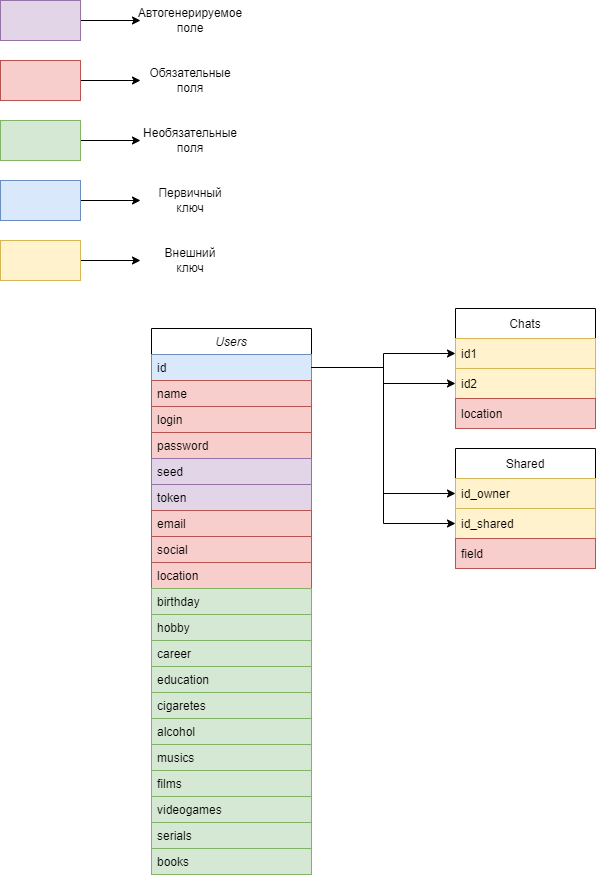

The diagram above was exported from draw.io. Its source (the exported page's mxGraphModel, read from the mxfile embedded in the PNG):
<mxGraphModel dx="1422" dy="857" grid="1" gridSize="10" guides="1" tooltips="1" connect="1" arrows="1" fold="1" page="1" pageScale="1" pageWidth="291" pageHeight="413" background="#ffffff" math="0" shadow="0">
  <root>
    <mxCell id="WIyWlLk6GJQsqaUBKTNV-0" />
    <mxCell id="WIyWlLk6GJQsqaUBKTNV-1" parent="WIyWlLk6GJQsqaUBKTNV-0" />
    <mxCell id="zkfFHV4jXpPFQw0GAbJ--0" value="Users" style="swimlane;fontStyle=2;align=center;verticalAlign=top;childLayout=stackLayout;horizontal=1;startSize=26;horizontalStack=0;resizeParent=1;resizeLast=0;collapsible=1;marginBottom=0;rounded=0;shadow=0;strokeWidth=1;" parent="WIyWlLk6GJQsqaUBKTNV-1" vertex="1">
      <mxGeometry x="290" y="511" width="160" height="546" as="geometry">
        <mxRectangle x="230" y="140" width="160" height="26" as="alternateBounds" />
      </mxGeometry>
    </mxCell>
    <mxCell id="uNnaKjE41MLqY6TI8alA-16" value="id" style="text;align=left;verticalAlign=top;spacingLeft=4;spacingRight=4;overflow=hidden;rotatable=0;points=[[0,0.5],[1,0.5]];portConstraint=eastwest;fillColor=#dae8fc;strokeColor=#6c8ebf;" parent="zkfFHV4jXpPFQw0GAbJ--0" vertex="1">
      <mxGeometry y="26" width="160" height="26" as="geometry" />
    </mxCell>
    <mxCell id="zkfFHV4jXpPFQw0GAbJ--1" value="name" style="text;align=left;verticalAlign=top;spacingLeft=4;spacingRight=4;overflow=hidden;rotatable=0;points=[[0,0.5],[1,0.5]];portConstraint=eastwest;fillColor=#f8cecc;strokeColor=#b85450;" parent="zkfFHV4jXpPFQw0GAbJ--0" vertex="1">
      <mxGeometry y="52" width="160" height="26" as="geometry" />
    </mxCell>
    <mxCell id="zkfFHV4jXpPFQw0GAbJ--2" value="login" style="text;align=left;verticalAlign=top;spacingLeft=4;spacingRight=4;overflow=hidden;rotatable=0;points=[[0,0.5],[1,0.5]];portConstraint=eastwest;rounded=0;shadow=0;html=0;fillColor=#f8cecc;strokeColor=#b85450;" parent="zkfFHV4jXpPFQw0GAbJ--0" vertex="1">
      <mxGeometry y="78" width="160" height="26" as="geometry" />
    </mxCell>
    <mxCell id="uNnaKjE41MLqY6TI8alA-47" value="password   " style="text;align=left;verticalAlign=top;spacingLeft=4;spacingRight=4;overflow=hidden;rotatable=0;points=[[0,0.5],[1,0.5]];portConstraint=eastwest;rounded=0;shadow=0;html=0;fillColor=#f8cecc;strokeColor=#b85450;" parent="zkfFHV4jXpPFQw0GAbJ--0" vertex="1">
      <mxGeometry y="104" width="160" height="26" as="geometry" />
    </mxCell>
    <mxCell id="uNnaKjE41MLqY6TI8alA-48" value="seed" style="text;align=left;verticalAlign=top;spacingLeft=4;spacingRight=4;overflow=hidden;rotatable=0;points=[[0,0.5],[1,0.5]];portConstraint=eastwest;rounded=0;shadow=0;html=0;fillColor=#e1d5e7;strokeColor=#9673a6;" parent="zkfFHV4jXpPFQw0GAbJ--0" vertex="1">
      <mxGeometry y="130" width="160" height="26" as="geometry" />
    </mxCell>
    <mxCell id="uNnaKjE41MLqY6TI8alA-49" value="token" style="text;align=left;verticalAlign=top;spacingLeft=4;spacingRight=4;overflow=hidden;rotatable=0;points=[[0,0.5],[1,0.5]];portConstraint=eastwest;rounded=0;shadow=0;html=0;fillColor=#e1d5e7;strokeColor=#9673a6;" parent="zkfFHV4jXpPFQw0GAbJ--0" vertex="1">
      <mxGeometry y="156" width="160" height="26" as="geometry" />
    </mxCell>
    <mxCell id="zkfFHV4jXpPFQw0GAbJ--3" value="email" style="text;align=left;verticalAlign=top;spacingLeft=4;spacingRight=4;overflow=hidden;rotatable=0;points=[[0,0.5],[1,0.5]];portConstraint=eastwest;rounded=0;shadow=0;html=0;fillColor=#f8cecc;strokeColor=#b85450;" parent="zkfFHV4jXpPFQw0GAbJ--0" vertex="1">
      <mxGeometry y="182" width="160" height="26" as="geometry" />
    </mxCell>
    <mxCell id="uNnaKjE41MLqY6TI8alA-2" value="social" style="text;align=left;verticalAlign=top;spacingLeft=4;spacingRight=4;overflow=hidden;rotatable=0;points=[[0,0.5],[1,0.5]];portConstraint=eastwest;rounded=0;shadow=0;html=0;fillColor=#f8cecc;strokeColor=#b85450;" parent="zkfFHV4jXpPFQw0GAbJ--0" vertex="1">
      <mxGeometry y="208" width="160" height="26" as="geometry" />
    </mxCell>
    <mxCell id="uNnaKjE41MLqY6TI8alA-4" value="location" style="text;align=left;verticalAlign=top;spacingLeft=4;spacingRight=4;overflow=hidden;rotatable=0;points=[[0,0.5],[1,0.5]];portConstraint=eastwest;rounded=0;shadow=0;html=0;fillColor=#f8cecc;strokeColor=#b85450;" parent="zkfFHV4jXpPFQw0GAbJ--0" vertex="1">
      <mxGeometry y="234" width="160" height="26" as="geometry" />
    </mxCell>
    <mxCell id="uNnaKjE41MLqY6TI8alA-3" value="birthday" style="text;align=left;verticalAlign=top;spacingLeft=4;spacingRight=4;overflow=hidden;rotatable=0;points=[[0,0.5],[1,0.5]];portConstraint=eastwest;rounded=0;shadow=0;html=0;fillColor=#d5e8d4;strokeColor=#82b366;" parent="zkfFHV4jXpPFQw0GAbJ--0" vertex="1">
      <mxGeometry y="260" width="160" height="26" as="geometry" />
    </mxCell>
    <mxCell id="uNnaKjE41MLqY6TI8alA-5" value="hobby" style="text;align=left;verticalAlign=top;spacingLeft=4;spacingRight=4;overflow=hidden;rotatable=0;points=[[0,0.5],[1,0.5]];portConstraint=eastwest;rounded=0;shadow=0;html=0;fillColor=#d5e8d4;strokeColor=#82b366;" parent="zkfFHV4jXpPFQw0GAbJ--0" vertex="1">
      <mxGeometry y="286" width="160" height="26" as="geometry" />
    </mxCell>
    <mxCell id="uNnaKjE41MLqY6TI8alA-6" value="career" style="text;align=left;verticalAlign=top;spacingLeft=4;spacingRight=4;overflow=hidden;rotatable=0;points=[[0,0.5],[1,0.5]];portConstraint=eastwest;rounded=0;shadow=0;html=0;fillColor=#d5e8d4;strokeColor=#82b366;" parent="zkfFHV4jXpPFQw0GAbJ--0" vertex="1">
      <mxGeometry y="312" width="160" height="26" as="geometry" />
    </mxCell>
    <mxCell id="uNnaKjE41MLqY6TI8alA-9" value="education" style="text;align=left;verticalAlign=top;spacingLeft=4;spacingRight=4;overflow=hidden;rotatable=0;points=[[0,0.5],[1,0.5]];portConstraint=eastwest;rounded=0;shadow=0;html=0;fillColor=#d5e8d4;strokeColor=#82b366;" parent="zkfFHV4jXpPFQw0GAbJ--0" vertex="1">
      <mxGeometry y="338" width="160" height="26" as="geometry" />
    </mxCell>
    <mxCell id="uNnaKjE41MLqY6TI8alA-11" value="cigaretes" style="text;align=left;verticalAlign=top;spacingLeft=4;spacingRight=4;overflow=hidden;rotatable=0;points=[[0,0.5],[1,0.5]];portConstraint=eastwest;rounded=0;shadow=0;html=0;fillColor=#d5e8d4;strokeColor=#82b366;" parent="zkfFHV4jXpPFQw0GAbJ--0" vertex="1">
      <mxGeometry y="364" width="160" height="26" as="geometry" />
    </mxCell>
    <mxCell id="uNnaKjE41MLqY6TI8alA-10" value="alcohol" style="text;align=left;verticalAlign=top;spacingLeft=4;spacingRight=4;overflow=hidden;rotatable=0;points=[[0,0.5],[1,0.5]];portConstraint=eastwest;rounded=0;shadow=0;html=0;fillColor=#d5e8d4;strokeColor=#82b366;" parent="zkfFHV4jXpPFQw0GAbJ--0" vertex="1">
      <mxGeometry y="390" width="160" height="26" as="geometry" />
    </mxCell>
    <mxCell id="uNnaKjE41MLqY6TI8alA-7" value="musics" style="text;align=left;verticalAlign=top;spacingLeft=4;spacingRight=4;overflow=hidden;rotatable=0;points=[[0,0.5],[1,0.5]];portConstraint=eastwest;rounded=0;shadow=0;html=0;fillColor=#d5e8d4;strokeColor=#82b366;" parent="zkfFHV4jXpPFQw0GAbJ--0" vertex="1">
      <mxGeometry y="416" width="160" height="26" as="geometry" />
    </mxCell>
    <mxCell id="uNnaKjE41MLqY6TI8alA-8" value="films" style="text;align=left;verticalAlign=top;spacingLeft=4;spacingRight=4;overflow=hidden;rotatable=0;points=[[0,0.5],[1,0.5]];portConstraint=eastwest;rounded=0;shadow=0;html=0;fillColor=#d5e8d4;strokeColor=#82b366;" parent="zkfFHV4jXpPFQw0GAbJ--0" vertex="1">
      <mxGeometry y="442" width="160" height="26" as="geometry" />
    </mxCell>
    <mxCell id="uNnaKjE41MLqY6TI8alA-12" value="videogames" style="text;align=left;verticalAlign=top;spacingLeft=4;spacingRight=4;overflow=hidden;rotatable=0;points=[[0,0.5],[1,0.5]];portConstraint=eastwest;rounded=0;shadow=0;html=0;fillColor=#d5e8d4;strokeColor=#82b366;" parent="zkfFHV4jXpPFQw0GAbJ--0" vertex="1">
      <mxGeometry y="468" width="160" height="26" as="geometry" />
    </mxCell>
    <mxCell id="uNnaKjE41MLqY6TI8alA-13" value="serials" style="text;align=left;verticalAlign=top;spacingLeft=4;spacingRight=4;overflow=hidden;rotatable=0;points=[[0,0.5],[1,0.5]];portConstraint=eastwest;rounded=0;shadow=0;html=0;fillColor=#d5e8d4;strokeColor=#82b366;" parent="zkfFHV4jXpPFQw0GAbJ--0" vertex="1">
      <mxGeometry y="494" width="160" height="26" as="geometry" />
    </mxCell>
    <mxCell id="uNnaKjE41MLqY6TI8alA-14" value="books" style="text;align=left;verticalAlign=top;spacingLeft=4;spacingRight=4;overflow=hidden;rotatable=0;points=[[0,0.5],[1,0.5]];portConstraint=eastwest;rounded=0;shadow=0;html=0;fillColor=#d5e8d4;strokeColor=#82b366;" parent="zkfFHV4jXpPFQw0GAbJ--0" vertex="1">
      <mxGeometry y="520" width="160" height="26" as="geometry" />
    </mxCell>
    <mxCell id="uNnaKjE41MLqY6TI8alA-17" value="Chats" style="swimlane;fontStyle=0;childLayout=stackLayout;horizontal=1;startSize=30;horizontalStack=0;resizeParent=1;resizeParentMax=0;resizeLast=0;collapsible=1;marginBottom=0;" parent="WIyWlLk6GJQsqaUBKTNV-1" vertex="1">
      <mxGeometry x="594" y="491" width="140" height="120" as="geometry">
        <mxRectangle x="344" y="160" width="50" height="30" as="alternateBounds" />
      </mxGeometry>
    </mxCell>
    <mxCell id="uNnaKjE41MLqY6TI8alA-18" value="id1" style="text;strokeColor=#d6b656;fillColor=#fff2cc;align=left;verticalAlign=middle;spacingLeft=4;spacingRight=4;overflow=hidden;points=[[0,0.5],[1,0.5]];portConstraint=eastwest;rotatable=0;" parent="uNnaKjE41MLqY6TI8alA-17" vertex="1">
      <mxGeometry y="30" width="140" height="30" as="geometry" />
    </mxCell>
    <mxCell id="uNnaKjE41MLqY6TI8alA-19" value="id2" style="text;strokeColor=#d6b656;fillColor=#fff2cc;align=left;verticalAlign=middle;spacingLeft=4;spacingRight=4;overflow=hidden;points=[[0,0.5],[1,0.5]];portConstraint=eastwest;rotatable=0;" parent="uNnaKjE41MLqY6TI8alA-17" vertex="1">
      <mxGeometry y="60" width="140" height="30" as="geometry" />
    </mxCell>
    <mxCell id="uNnaKjE41MLqY6TI8alA-20" value="location" style="text;strokeColor=#b85450;fillColor=#f8cecc;align=left;verticalAlign=middle;spacingLeft=4;spacingRight=4;overflow=hidden;points=[[0,0.5],[1,0.5]];portConstraint=eastwest;rotatable=0;" parent="uNnaKjE41MLqY6TI8alA-17" vertex="1">
      <mxGeometry y="90" width="140" height="30" as="geometry" />
    </mxCell>
    <mxCell id="uNnaKjE41MLqY6TI8alA-22" style="edgeStyle=orthogonalEdgeStyle;rounded=0;orthogonalLoop=1;jettySize=auto;html=1;" parent="WIyWlLk6GJQsqaUBKTNV-1" source="uNnaKjE41MLqY6TI8alA-16" target="uNnaKjE41MLqY6TI8alA-18" edge="1">
      <mxGeometry relative="1" as="geometry" />
    </mxCell>
    <mxCell id="uNnaKjE41MLqY6TI8alA-24" style="edgeStyle=orthogonalEdgeStyle;rounded=0;orthogonalLoop=1;jettySize=auto;html=1;entryX=0;entryY=0.5;entryDx=0;entryDy=0;" parent="WIyWlLk6GJQsqaUBKTNV-1" source="uNnaKjE41MLqY6TI8alA-16" target="uNnaKjE41MLqY6TI8alA-19" edge="1">
      <mxGeometry relative="1" as="geometry">
        <Array as="points">
          <mxPoint x="522" y="550" />
          <mxPoint x="522" y="566" />
        </Array>
      </mxGeometry>
    </mxCell>
    <mxCell id="uNnaKjE41MLqY6TI8alA-25" value="Shared" style="swimlane;fontStyle=0;childLayout=stackLayout;horizontal=1;startSize=30;horizontalStack=0;resizeParent=1;resizeParentMax=0;resizeLast=0;collapsible=1;marginBottom=0;" parent="WIyWlLk6GJQsqaUBKTNV-1" vertex="1">
      <mxGeometry x="594" y="631" width="140" height="120" as="geometry">
        <mxRectangle x="344" y="160" width="50" height="30" as="alternateBounds" />
      </mxGeometry>
    </mxCell>
    <mxCell id="uNnaKjE41MLqY6TI8alA-26" value="id_owner" style="text;strokeColor=#d6b656;fillColor=#fff2cc;align=left;verticalAlign=middle;spacingLeft=4;spacingRight=4;overflow=hidden;points=[[0,0.5],[1,0.5]];portConstraint=eastwest;rotatable=0;" parent="uNnaKjE41MLqY6TI8alA-25" vertex="1">
      <mxGeometry y="30" width="140" height="30" as="geometry" />
    </mxCell>
    <mxCell id="uNnaKjE41MLqY6TI8alA-27" value="id_shared" style="text;strokeColor=#d6b656;fillColor=#fff2cc;align=left;verticalAlign=middle;spacingLeft=4;spacingRight=4;overflow=hidden;points=[[0,0.5],[1,0.5]];portConstraint=eastwest;rotatable=0;" parent="uNnaKjE41MLqY6TI8alA-25" vertex="1">
      <mxGeometry y="60" width="140" height="30" as="geometry" />
    </mxCell>
    <mxCell id="uNnaKjE41MLqY6TI8alA-28" value="field" style="text;strokeColor=#b85450;fillColor=#f8cecc;align=left;verticalAlign=middle;spacingLeft=4;spacingRight=4;overflow=hidden;points=[[0,0.5],[1,0.5]];portConstraint=eastwest;rotatable=0;" parent="uNnaKjE41MLqY6TI8alA-25" vertex="1">
      <mxGeometry y="90" width="140" height="30" as="geometry" />
    </mxCell>
    <mxCell id="uNnaKjE41MLqY6TI8alA-29" style="edgeStyle=orthogonalEdgeStyle;rounded=0;orthogonalLoop=1;jettySize=auto;html=1;" parent="WIyWlLk6GJQsqaUBKTNV-1" source="uNnaKjE41MLqY6TI8alA-16" target="uNnaKjE41MLqY6TI8alA-26" edge="1">
      <mxGeometry relative="1" as="geometry" />
    </mxCell>
    <mxCell id="uNnaKjE41MLqY6TI8alA-30" style="edgeStyle=orthogonalEdgeStyle;rounded=0;orthogonalLoop=1;jettySize=auto;html=1;entryX=0;entryY=0.5;entryDx=0;entryDy=0;" parent="WIyWlLk6GJQsqaUBKTNV-1" source="uNnaKjE41MLqY6TI8alA-16" target="uNnaKjE41MLqY6TI8alA-27" edge="1">
      <mxGeometry relative="1" as="geometry" />
    </mxCell>
    <mxCell id="uNnaKjE41MLqY6TI8alA-33" style="edgeStyle=orthogonalEdgeStyle;rounded=0;orthogonalLoop=1;jettySize=auto;html=1;" parent="WIyWlLk6GJQsqaUBKTNV-1" source="uNnaKjE41MLqY6TI8alA-31" edge="1">
      <mxGeometry relative="1" as="geometry">
        <mxPoint x="279" y="263" as="targetPoint" />
      </mxGeometry>
    </mxCell>
    <mxCell id="uNnaKjE41MLqY6TI8alA-31" value="" style="rounded=0;whiteSpace=wrap;html=1;fillColor=#f8cecc;strokeColor=#b85450;" parent="WIyWlLk6GJQsqaUBKTNV-1" vertex="1">
      <mxGeometry x="139" y="243" width="80" height="40" as="geometry" />
    </mxCell>
    <mxCell id="uNnaKjE41MLqY6TI8alA-32" value="Обязательные поля" style="text;html=1;align=center;verticalAlign=middle;whiteSpace=wrap;rounded=0;" parent="WIyWlLk6GJQsqaUBKTNV-1" vertex="1">
      <mxGeometry x="299" y="248" width="60" height="30" as="geometry" />
    </mxCell>
    <mxCell id="uNnaKjE41MLqY6TI8alA-34" style="edgeStyle=orthogonalEdgeStyle;rounded=0;orthogonalLoop=1;jettySize=auto;html=1;" parent="WIyWlLk6GJQsqaUBKTNV-1" source="uNnaKjE41MLqY6TI8alA-35" edge="1">
      <mxGeometry relative="1" as="geometry">
        <mxPoint x="279" y="323" as="targetPoint" />
      </mxGeometry>
    </mxCell>
    <mxCell id="uNnaKjE41MLqY6TI8alA-35" value="" style="rounded=0;whiteSpace=wrap;html=1;fillColor=#d5e8d4;strokeColor=#82b366;" parent="WIyWlLk6GJQsqaUBKTNV-1" vertex="1">
      <mxGeometry x="139" y="303" width="80" height="40" as="geometry" />
    </mxCell>
    <mxCell id="uNnaKjE41MLqY6TI8alA-36" value="Необязательные поля" style="text;html=1;strokeColor=none;fillColor=none;align=center;verticalAlign=middle;whiteSpace=wrap;rounded=0;" parent="WIyWlLk6GJQsqaUBKTNV-1" vertex="1">
      <mxGeometry x="299" y="308" width="60" height="30" as="geometry" />
    </mxCell>
    <mxCell id="uNnaKjE41MLqY6TI8alA-37" style="edgeStyle=orthogonalEdgeStyle;rounded=0;orthogonalLoop=1;jettySize=auto;html=1;" parent="WIyWlLk6GJQsqaUBKTNV-1" source="uNnaKjE41MLqY6TI8alA-38" edge="1">
      <mxGeometry relative="1" as="geometry">
        <mxPoint x="279" y="383" as="targetPoint" />
      </mxGeometry>
    </mxCell>
    <mxCell id="uNnaKjE41MLqY6TI8alA-38" value="" style="rounded=0;whiteSpace=wrap;html=1;fillColor=#dae8fc;strokeColor=#6c8ebf;" parent="WIyWlLk6GJQsqaUBKTNV-1" vertex="1">
      <mxGeometry x="139" y="363" width="80" height="40" as="geometry" />
    </mxCell>
    <mxCell id="uNnaKjE41MLqY6TI8alA-39" value="Первичный ключ" style="text;html=1;strokeColor=none;fillColor=none;align=center;verticalAlign=middle;whiteSpace=wrap;rounded=0;" parent="WIyWlLk6GJQsqaUBKTNV-1" vertex="1">
      <mxGeometry x="299" y="368" width="60" height="30" as="geometry" />
    </mxCell>
    <mxCell id="uNnaKjE41MLqY6TI8alA-40" style="edgeStyle=orthogonalEdgeStyle;rounded=0;orthogonalLoop=1;jettySize=auto;html=1;" parent="WIyWlLk6GJQsqaUBKTNV-1" source="uNnaKjE41MLqY6TI8alA-41" edge="1">
      <mxGeometry relative="1" as="geometry">
        <mxPoint x="279" y="443" as="targetPoint" />
      </mxGeometry>
    </mxCell>
    <mxCell id="uNnaKjE41MLqY6TI8alA-41" value="" style="rounded=0;whiteSpace=wrap;html=1;fillColor=#fff2cc;strokeColor=#d6b656;" parent="WIyWlLk6GJQsqaUBKTNV-1" vertex="1">
      <mxGeometry x="139" y="423" width="80" height="40" as="geometry" />
    </mxCell>
    <mxCell id="uNnaKjE41MLqY6TI8alA-42" value="Внешний ключ" style="text;html=1;strokeColor=none;fillColor=none;align=center;verticalAlign=middle;whiteSpace=wrap;rounded=0;" parent="WIyWlLk6GJQsqaUBKTNV-1" vertex="1">
      <mxGeometry x="299" y="428" width="60" height="30" as="geometry" />
    </mxCell>
    <mxCell id="uNnaKjE41MLqY6TI8alA-44" style="edgeStyle=orthogonalEdgeStyle;rounded=0;orthogonalLoop=1;jettySize=auto;html=1;" parent="WIyWlLk6GJQsqaUBKTNV-1" source="uNnaKjE41MLqY6TI8alA-45" edge="1">
      <mxGeometry relative="1" as="geometry">
        <mxPoint x="279" y="203" as="targetPoint" />
      </mxGeometry>
    </mxCell>
    <mxCell id="uNnaKjE41MLqY6TI8alA-45" value="" style="rounded=0;whiteSpace=wrap;html=1;fillColor=#e1d5e7;strokeColor=#9673a6;" parent="WIyWlLk6GJQsqaUBKTNV-1" vertex="1">
      <mxGeometry x="139" y="183" width="80" height="40" as="geometry" />
    </mxCell>
    <mxCell id="uNnaKjE41MLqY6TI8alA-46" value="Автогенерируемое поле" style="text;html=1;align=center;verticalAlign=middle;whiteSpace=wrap;rounded=0;" parent="WIyWlLk6GJQsqaUBKTNV-1" vertex="1">
      <mxGeometry x="299" y="188" width="60" height="30" as="geometry" />
    </mxCell>
  </root>
</mxGraphModel>